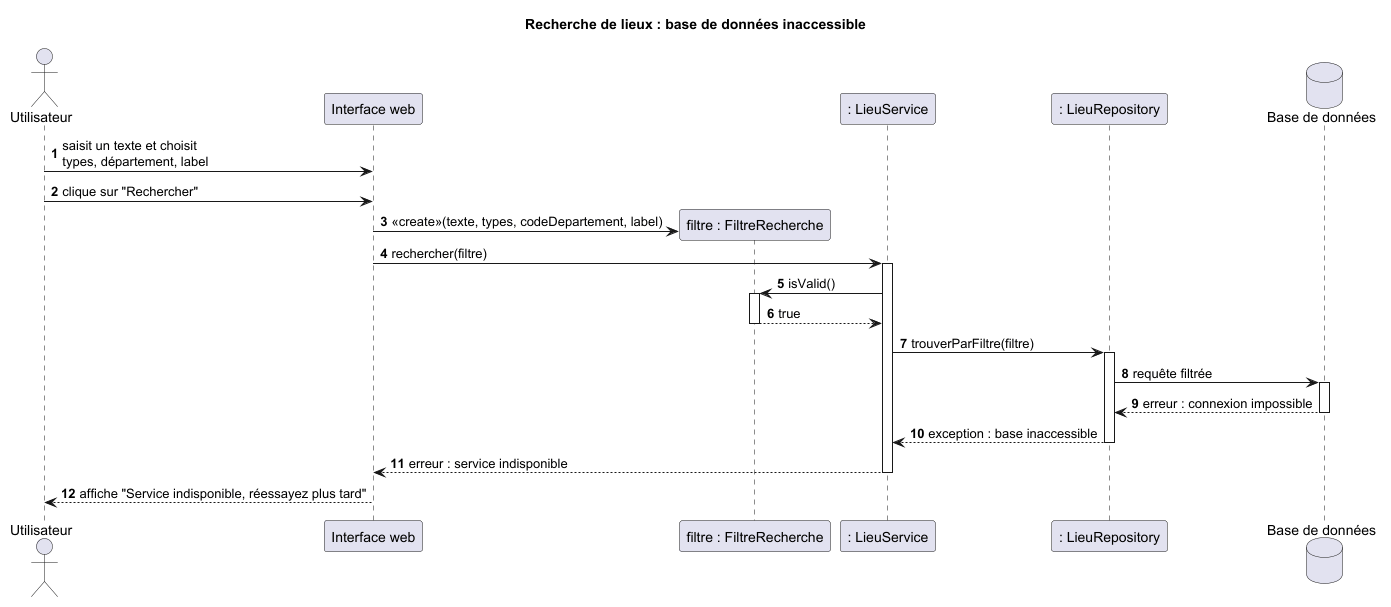

The diagram above was rendered by PlantUML. Its source (embedded in the PNG):
@startuml diag_sequence_Filtre_BDD_inaccessible
title Recherche de lieux : base de données inaccessible
autonumber

actor Utilisateur
participant "Interface web" as IHM
participant "filtre : FiltreRecherche" as Filtre
participant ": LieuService" as Service
participant ": LieuRepository" as Repo
database "Base de données" as BD


Utilisateur -> IHM : saisit un texte et choisit\ntypes, département, label
Utilisateur -> IHM : clique sur "Rechercher"

create Filtre
IHM -> Filtre : <<create>>(texte, types, codeDepartement, label)

IHM -> Service : rechercher(filtre)
activate Service
Service -> Filtre : isValid()
activate Filtre
Filtre --> Service : true
deactivate Filtre
Service -> Repo : trouverParFiltre(filtre)
activate Repo
Repo -> BD : requête filtrée
activate BD
BD --> Repo : erreur : connexion impossible
deactivate BD
Repo --> Service : exception : base inaccessible
deactivate Repo

Service --> IHM : erreur : service indisponible
deactivate Service

IHM --> Utilisateur : affiche "Service indisponible, réessayez plus tard"

@enduml